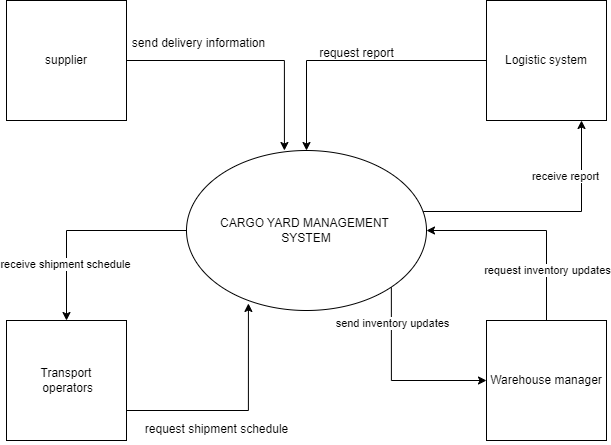

The diagram above was exported from draw.io. Its source (the exported page's mxGraphModel, read from the mxfile embedded in the PNG):
<mxGraphModel dx="864" dy="516" grid="1" gridSize="10" guides="1" tooltips="1" connect="1" arrows="1" fold="1" page="1" pageScale="1" pageWidth="850" pageHeight="1100" math="0" shadow="0">
  <root>
    <mxCell id="0" />
    <mxCell id="1" parent="0" />
    <mxCell id="o_7Rwlfq1u7-3ufiDBC7-1" value="supplier" style="whiteSpace=wrap;html=1;aspect=fixed;" vertex="1" parent="1">
      <mxGeometry x="80" y="40" width="120" height="120" as="geometry" />
    </mxCell>
    <mxCell id="o_7Rwlfq1u7-3ufiDBC7-2" value="Transport&lt;div&gt;&amp;nbsp;operators&lt;/div&gt;" style="whiteSpace=wrap;html=1;aspect=fixed;" vertex="1" parent="1">
      <mxGeometry x="80" y="360" width="120" height="120" as="geometry" />
    </mxCell>
    <mxCell id="o_7Rwlfq1u7-3ufiDBC7-14" style="edgeStyle=orthogonalEdgeStyle;rounded=0;orthogonalLoop=1;jettySize=auto;html=1;exitX=0;exitY=0.5;exitDx=0;exitDy=0;entryX=0.5;entryY=0;entryDx=0;entryDy=0;" edge="1" parent="1" source="o_7Rwlfq1u7-3ufiDBC7-3" target="o_7Rwlfq1u7-3ufiDBC7-5">
      <mxGeometry relative="1" as="geometry" />
    </mxCell>
    <mxCell id="o_7Rwlfq1u7-3ufiDBC7-3" value="Logistic system" style="whiteSpace=wrap;html=1;aspect=fixed;" vertex="1" parent="1">
      <mxGeometry x="560" y="40" width="120" height="120" as="geometry" />
    </mxCell>
    <mxCell id="o_7Rwlfq1u7-3ufiDBC7-33" style="edgeStyle=orthogonalEdgeStyle;rounded=0;orthogonalLoop=1;jettySize=auto;html=1;exitX=0.5;exitY=0;exitDx=0;exitDy=0;entryX=1;entryY=0.5;entryDx=0;entryDy=0;" edge="1" parent="1" source="o_7Rwlfq1u7-3ufiDBC7-4" target="o_7Rwlfq1u7-3ufiDBC7-5">
      <mxGeometry relative="1" as="geometry" />
    </mxCell>
    <mxCell id="o_7Rwlfq1u7-3ufiDBC7-34" value="request inventory updates" style="edgeLabel;html=1;align=center;verticalAlign=middle;resizable=0;points=[];" vertex="1" connectable="0" parent="o_7Rwlfq1u7-3ufiDBC7-33">
      <mxGeometry x="-0.5143" relative="1" as="geometry">
        <mxPoint as="offset" />
      </mxGeometry>
    </mxCell>
    <mxCell id="o_7Rwlfq1u7-3ufiDBC7-4" value="Warehouse manager" style="whiteSpace=wrap;html=1;aspect=fixed;" vertex="1" parent="1">
      <mxGeometry x="560" y="360" width="120" height="120" as="geometry" />
    </mxCell>
    <mxCell id="o_7Rwlfq1u7-3ufiDBC7-9" style="edgeStyle=orthogonalEdgeStyle;rounded=0;orthogonalLoop=1;jettySize=auto;html=1;exitX=1;exitY=0.5;exitDx=0;exitDy=0;" edge="1" parent="1">
      <mxGeometry relative="1" as="geometry">
        <mxPoint x="486" y="250" as="sourcePoint" />
        <mxPoint x="655" y="160" as="targetPoint" />
        <Array as="points">
          <mxPoint x="486" y="251" />
        </Array>
      </mxGeometry>
    </mxCell>
    <mxCell id="o_7Rwlfq1u7-3ufiDBC7-10" value="receive report" style="edgeLabel;html=1;align=center;verticalAlign=middle;resizable=0;points=[];" vertex="1" connectable="0" parent="o_7Rwlfq1u7-3ufiDBC7-9">
      <mxGeometry x="-0.1339" y="1" relative="1" as="geometry">
        <mxPoint x="40" y="-35" as="offset" />
      </mxGeometry>
    </mxCell>
    <mxCell id="o_7Rwlfq1u7-3ufiDBC7-28" style="edgeStyle=orthogonalEdgeStyle;rounded=0;orthogonalLoop=1;jettySize=auto;html=1;exitX=0;exitY=0.5;exitDx=0;exitDy=0;entryX=0.5;entryY=0;entryDx=0;entryDy=0;" edge="1" parent="1" source="o_7Rwlfq1u7-3ufiDBC7-5" target="o_7Rwlfq1u7-3ufiDBC7-2">
      <mxGeometry relative="1" as="geometry" />
    </mxCell>
    <mxCell id="o_7Rwlfq1u7-3ufiDBC7-29" value="receive shipment schedule" style="edgeLabel;html=1;align=center;verticalAlign=middle;resizable=0;points=[];" vertex="1" connectable="0" parent="o_7Rwlfq1u7-3ufiDBC7-28">
      <mxGeometry x="0.4537" y="-2" relative="1" as="geometry">
        <mxPoint as="offset" />
      </mxGeometry>
    </mxCell>
    <mxCell id="o_7Rwlfq1u7-3ufiDBC7-35" style="edgeStyle=orthogonalEdgeStyle;rounded=0;orthogonalLoop=1;jettySize=auto;html=1;exitX=1;exitY=1;exitDx=0;exitDy=0;entryX=0;entryY=0.5;entryDx=0;entryDy=0;" edge="1" parent="1" source="o_7Rwlfq1u7-3ufiDBC7-5" target="o_7Rwlfq1u7-3ufiDBC7-4">
      <mxGeometry relative="1" as="geometry">
        <Array as="points">
          <mxPoint x="465" y="420" />
        </Array>
      </mxGeometry>
    </mxCell>
    <mxCell id="o_7Rwlfq1u7-3ufiDBC7-37" value="send inventory updates" style="edgeLabel;html=1;align=center;verticalAlign=middle;resizable=0;points=[];" vertex="1" connectable="0" parent="o_7Rwlfq1u7-3ufiDBC7-35">
      <mxGeometry x="-0.6135" y="1" relative="1" as="geometry">
        <mxPoint as="offset" />
      </mxGeometry>
    </mxCell>
    <mxCell id="o_7Rwlfq1u7-3ufiDBC7-5" value="CARGO YARD MANAGEMENT&amp;nbsp;&lt;div&gt;SYSTEM&lt;/div&gt;" style="ellipse;whiteSpace=wrap;html=1;" vertex="1" parent="1">
      <mxGeometry x="260" y="190" width="240" height="160" as="geometry" />
    </mxCell>
    <mxCell id="o_7Rwlfq1u7-3ufiDBC7-15" value="request report" style="text;html=1;align=center;verticalAlign=middle;resizable=0;points=[];autosize=1;strokeColor=none;fillColor=none;" vertex="1" parent="1">
      <mxGeometry x="380" y="78" width="100" height="30" as="geometry" />
    </mxCell>
    <mxCell id="o_7Rwlfq1u7-3ufiDBC7-18" style="edgeStyle=orthogonalEdgeStyle;rounded=0;orthogonalLoop=1;jettySize=auto;html=1;exitX=1;exitY=0.5;exitDx=0;exitDy=0;entryX=0.408;entryY=0;entryDx=0;entryDy=0;entryPerimeter=0;" edge="1" parent="1" source="o_7Rwlfq1u7-3ufiDBC7-1" target="o_7Rwlfq1u7-3ufiDBC7-5">
      <mxGeometry relative="1" as="geometry" />
    </mxCell>
    <mxCell id="o_7Rwlfq1u7-3ufiDBC7-20" value="send delivery information" style="text;html=1;align=center;verticalAlign=middle;resizable=0;points=[];autosize=1;strokeColor=none;fillColor=none;" vertex="1" parent="1">
      <mxGeometry x="192" y="68" width="160" height="30" as="geometry" />
    </mxCell>
    <mxCell id="o_7Rwlfq1u7-3ufiDBC7-25" style="edgeStyle=orthogonalEdgeStyle;rounded=0;orthogonalLoop=1;jettySize=auto;html=1;exitX=1;exitY=0.75;exitDx=0;exitDy=0;entryX=0.258;entryY=0.956;entryDx=0;entryDy=0;entryPerimeter=0;" edge="1" parent="1" source="o_7Rwlfq1u7-3ufiDBC7-2" target="o_7Rwlfq1u7-3ufiDBC7-5">
      <mxGeometry relative="1" as="geometry">
        <mxPoint x="409" y="350" as="targetPoint" />
      </mxGeometry>
    </mxCell>
    <mxCell id="o_7Rwlfq1u7-3ufiDBC7-27" value="request shipment schedule" style="text;html=1;align=center;verticalAlign=middle;resizable=0;points=[];autosize=1;strokeColor=none;fillColor=none;" vertex="1" parent="1">
      <mxGeometry x="205" y="454" width="170" height="30" as="geometry" />
    </mxCell>
  </root>
</mxGraphModel>